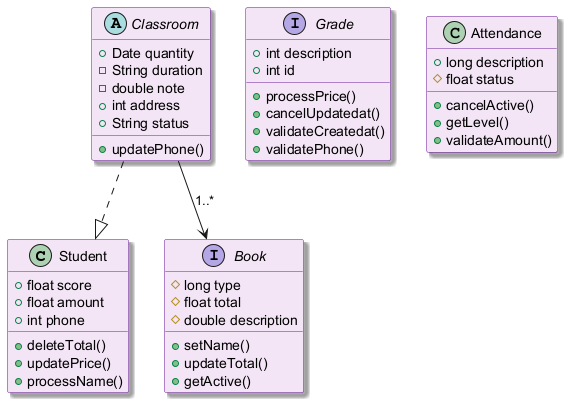

The diagram above was rendered by PlantUML. Its source (embedded in the PNG):
@startuml
skinparam backgroundColor #FFFFFF
skinparam classBackgroundColor #F3E5F5
skinparam classBorderColor #6A1B9A
skinparam shadowing true
class Student {
  +float score
  +float amount
  +int phone
  +deleteTotal()
  +updatePrice()
  +processName()
}
abstract class Classroom {
  +Date quantity
  -String duration
  -double note
  +int address
  +String status
  +updatePhone()
}
interface Book {
  #long type
  #float total
  #double description
  +setName()
  +updateTotal()
  +getActive()
}
interface Grade {
  +int description
  +int id
  +processPrice()
  +cancelUpdatedat()
  +validateCreatedat()
  +validatePhone()
}
class Attendance {
  +long description
  #float status
  +cancelActive()
  +getLevel()
  +validateAmount()
}
Classroom --> Book : "1..*"
Classroom ..|> Student
@enduml